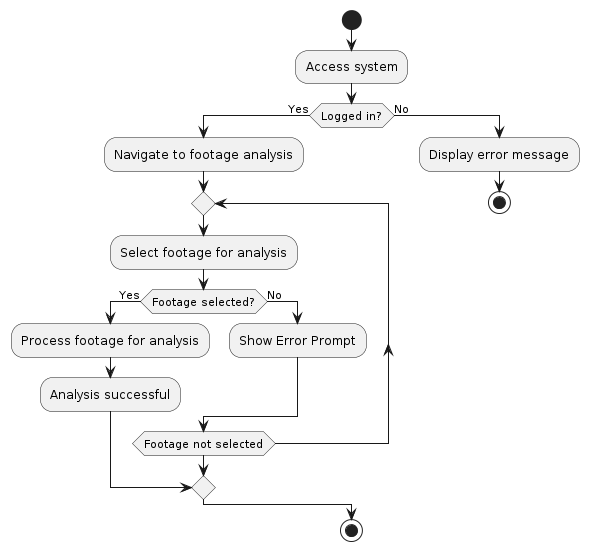

The diagram above was rendered by PlantUML. Its source (embedded in the PNG):
@startuml
|Main|
start
:Access system;
if (Logged in?) then (Yes)
  :Navigate to footage analysis;
  repeat
    :Select footage for analysis;
    if (Footage selected?) then (Yes)
      :Process footage for analysis;
      :Analysis successful;
      break
    else (No)
      :Show Error Prompt;
    endif
  repeat while (Footage not selected)
else (No)
  :Display error message;
  stop
endif

|Main|
stop
@enduml